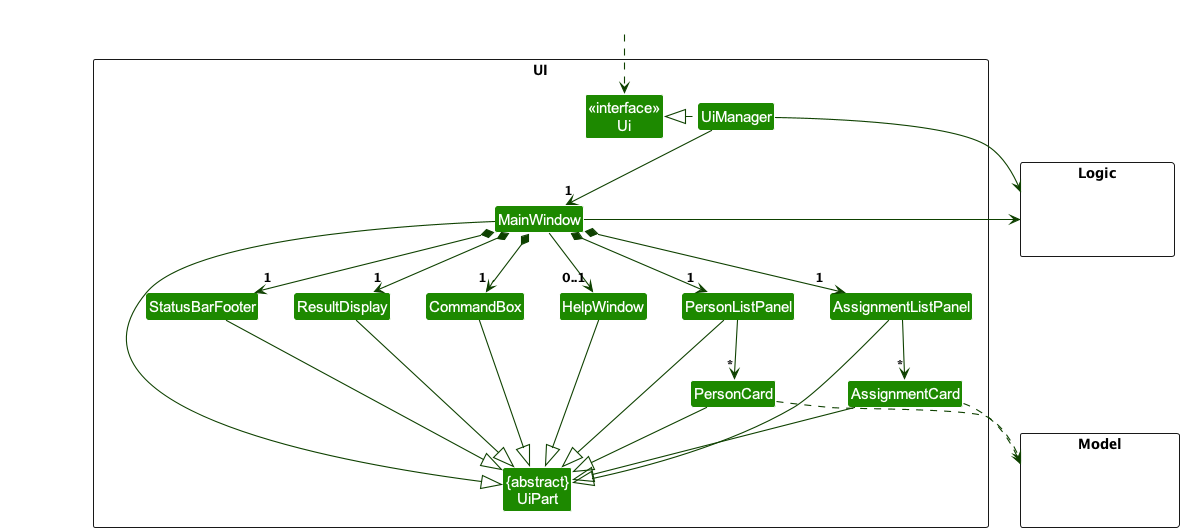

The diagram above was rendered by PlantUML. Its source (embedded in the PNG):
@startuml
!include style.puml
skinparam arrowThickness 1.1
skinparam arrowColor UI_COLOR_T4
skinparam classBackgroundColor UI_COLOR

package UI <<Rectangle>>{
Class "<<interface>>\nUi" as Ui
Class "{abstract}\nUiPart" as UiPart
Class UiManager
Class MainWindow
Class HelpWindow
Class ResultDisplay
Class AssignmentListPanel
Class AssignmentCard
Class PersonListPanel
Class PersonCard
Class StatusBarFooter
Class CommandBox
}

package Model <<Rectangle>> {
Class HiddenModel #FFFFFF
}

package Logic <<Rectangle>> {
Class HiddenLogic #FFFFFF
}

Class HiddenOutside #FFFFFF
HiddenOutside ..> Ui

UiManager .left.|> Ui
UiManager -down-> "1" MainWindow
MainWindow *-down->  "1" CommandBox
MainWindow *-down-> "1" ResultDisplay
MainWindow *-down-> "1" PersonListPanel
MainWindow *-down-> "1" AssignmentListPanel
MainWindow *-down-> "1" StatusBarFooter
MainWindow --> "0..1" HelpWindow

PersonListPanel -down-> "*" PersonCard
AssignmentListPanel -down-> "*" AssignmentCard

MainWindow -left-|> UiPart

ResultDisplay --|> UiPart
CommandBox --|> UiPart
PersonListPanel --|> UiPart
PersonCard --|> UiPart
AssignmentListPanel --|> UiPart
AssignmentCard --|> UiPart
StatusBarFooter --|> UiPart
HelpWindow --|> UiPart

AssignmentCard ..> Model
PersonCard ..> Model
UiManager -right-> Logic
MainWindow -left-> Logic

PersonListPanel -[hidden]left- HelpWindow
HelpWindow -[hidden]left- CommandBox
CommandBox -[hidden]left- ResultDisplay
ResultDisplay -[hidden]left- StatusBarFooter

MainWindow -[hidden]-|> UiPart
@enduml